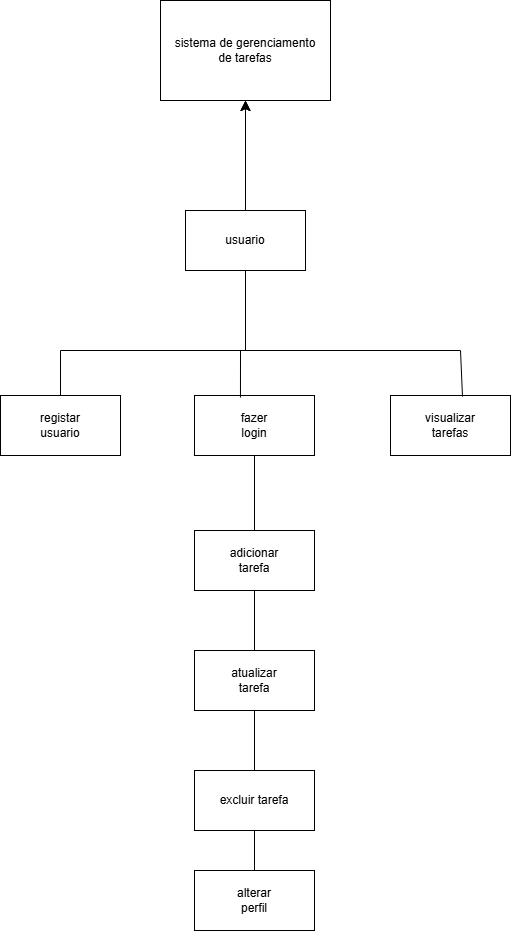

The diagram above was exported from draw.io. Its source (the exported page's mxGraphModel, read from the mxfile embedded in the PNG):
<mxGraphModel dx="712" dy="779" grid="1" gridSize="10" guides="1" tooltips="1" connect="1" arrows="1" fold="1" page="1" pageScale="1" pageWidth="827" pageHeight="1169" math="0" shadow="0">
  <root>
    <mxCell id="0" />
    <mxCell id="1" parent="0" />
    <mxCell id="sboyYM32-50chdxwLh3y-1" value="sistema de gerenciamento&lt;div&gt;de tarefas&lt;/div&gt;" style="rounded=0;whiteSpace=wrap;html=1;" vertex="1" parent="1">
      <mxGeometry x="380" y="130" width="170" height="100" as="geometry" />
    </mxCell>
    <mxCell id="sboyYM32-50chdxwLh3y-2" value="" style="endArrow=classic;html=1;rounded=0;fontSize=12;startSize=8;endSize=8;curved=1;entryX=0.5;entryY=1;entryDx=0;entryDy=0;" edge="1" parent="1" target="sboyYM32-50chdxwLh3y-1">
      <mxGeometry width="50" height="50" relative="1" as="geometry">
        <mxPoint x="465" y="330" as="sourcePoint" />
        <mxPoint x="390" y="400" as="targetPoint" />
      </mxGeometry>
    </mxCell>
    <mxCell id="sboyYM32-50chdxwLh3y-4" value="" style="edgeStyle=none;curved=1;rounded=0;orthogonalLoop=1;jettySize=auto;html=1;fontSize=12;startSize=8;endSize=8;" edge="1" parent="1" source="sboyYM32-50chdxwLh3y-3" target="sboyYM32-50chdxwLh3y-1">
      <mxGeometry relative="1" as="geometry" />
    </mxCell>
    <mxCell id="sboyYM32-50chdxwLh3y-3" value="usuario" style="rounded=0;whiteSpace=wrap;html=1;" vertex="1" parent="1">
      <mxGeometry x="405" y="340" width="120" height="60" as="geometry" />
    </mxCell>
    <mxCell id="sboyYM32-50chdxwLh3y-5" value="visualizar&lt;div&gt;tarefas&lt;/div&gt;" style="rounded=0;whiteSpace=wrap;html=1;" vertex="1" parent="1">
      <mxGeometry x="610" y="525" width="120" height="60" as="geometry" />
    </mxCell>
    <mxCell id="sboyYM32-50chdxwLh3y-6" value="registar&lt;div&gt;usuario&lt;/div&gt;" style="rounded=0;whiteSpace=wrap;html=1;" vertex="1" parent="1">
      <mxGeometry x="220" y="525" width="120" height="60" as="geometry" />
    </mxCell>
    <mxCell id="sboyYM32-50chdxwLh3y-7" value="fazer&lt;div&gt;login&lt;/div&gt;" style="rounded=0;whiteSpace=wrap;html=1;" vertex="1" parent="1">
      <mxGeometry x="414" y="525" width="120" height="60" as="geometry" />
    </mxCell>
    <mxCell id="sboyYM32-50chdxwLh3y-8" value="" style="endArrow=none;html=1;rounded=0;fontSize=12;startSize=8;endSize=8;curved=1;entryX=0.5;entryY=1;entryDx=0;entryDy=0;" edge="1" parent="1" target="sboyYM32-50chdxwLh3y-3">
      <mxGeometry width="50" height="50" relative="1" as="geometry">
        <mxPoint x="465" y="480" as="sourcePoint" />
        <mxPoint x="390" y="300" as="targetPoint" />
      </mxGeometry>
    </mxCell>
    <mxCell id="sboyYM32-50chdxwLh3y-9" value="" style="endArrow=none;html=1;rounded=0;fontSize=12;startSize=8;endSize=8;curved=1;" edge="1" parent="1">
      <mxGeometry width="50" height="50" relative="1" as="geometry">
        <mxPoint x="280" y="480" as="sourcePoint" />
        <mxPoint x="680" y="480" as="targetPoint" />
      </mxGeometry>
    </mxCell>
    <mxCell id="sboyYM32-50chdxwLh3y-10" value="" style="endArrow=none;html=1;rounded=0;fontSize=12;startSize=8;endSize=8;curved=1;entryX=0.5;entryY=0;entryDx=0;entryDy=0;" edge="1" parent="1" target="sboyYM32-50chdxwLh3y-6">
      <mxGeometry width="50" height="50" relative="1" as="geometry">
        <mxPoint x="280" y="480" as="sourcePoint" />
        <mxPoint x="390" y="300" as="targetPoint" />
      </mxGeometry>
    </mxCell>
    <mxCell id="sboyYM32-50chdxwLh3y-11" value="" style="endArrow=none;html=1;rounded=0;fontSize=12;startSize=8;endSize=8;curved=1;exitX=0.6;exitY=0.017;exitDx=0;exitDy=0;exitPerimeter=0;" edge="1" parent="1" source="sboyYM32-50chdxwLh3y-5">
      <mxGeometry width="50" height="50" relative="1" as="geometry">
        <mxPoint x="680" y="520" as="sourcePoint" />
        <mxPoint x="680" y="480" as="targetPoint" />
      </mxGeometry>
    </mxCell>
    <mxCell id="sboyYM32-50chdxwLh3y-12" value="" style="endArrow=none;html=1;rounded=0;fontSize=12;startSize=8;endSize=8;curved=1;entryX=0.383;entryY=0.033;entryDx=0;entryDy=0;entryPerimeter=0;" edge="1" parent="1" target="sboyYM32-50chdxwLh3y-7">
      <mxGeometry width="50" height="50" relative="1" as="geometry">
        <mxPoint x="460" y="480" as="sourcePoint" />
        <mxPoint x="290" y="535" as="targetPoint" />
      </mxGeometry>
    </mxCell>
    <mxCell id="sboyYM32-50chdxwLh3y-13" value="adicionar&lt;div&gt;tarefa&lt;/div&gt;" style="rounded=0;whiteSpace=wrap;html=1;" vertex="1" parent="1">
      <mxGeometry x="414" y="660" width="120" height="60" as="geometry" />
    </mxCell>
    <mxCell id="sboyYM32-50chdxwLh3y-14" value="" style="endArrow=none;html=1;rounded=0;fontSize=12;startSize=8;endSize=8;curved=1;entryX=0.5;entryY=1;entryDx=0;entryDy=0;exitX=0.5;exitY=0;exitDx=0;exitDy=0;" edge="1" parent="1" source="sboyYM32-50chdxwLh3y-13" target="sboyYM32-50chdxwLh3y-7">
      <mxGeometry width="50" height="50" relative="1" as="geometry">
        <mxPoint x="340" y="650" as="sourcePoint" />
        <mxPoint x="390" y="600" as="targetPoint" />
      </mxGeometry>
    </mxCell>
    <mxCell id="sboyYM32-50chdxwLh3y-15" value="atualizar&lt;div&gt;tarefa&lt;/div&gt;" style="rounded=0;whiteSpace=wrap;html=1;" vertex="1" parent="1">
      <mxGeometry x="414" y="780" width="120" height="60" as="geometry" />
    </mxCell>
    <mxCell id="sboyYM32-50chdxwLh3y-16" value="" style="endArrow=none;html=1;rounded=0;fontSize=12;startSize=8;endSize=8;curved=1;entryX=0.5;entryY=1;entryDx=0;entryDy=0;exitX=0.5;exitY=0;exitDx=0;exitDy=0;" edge="1" parent="1" source="sboyYM32-50chdxwLh3y-15" target="sboyYM32-50chdxwLh3y-13">
      <mxGeometry width="50" height="50" relative="1" as="geometry">
        <mxPoint x="340" y="650" as="sourcePoint" />
        <mxPoint x="390" y="600" as="targetPoint" />
      </mxGeometry>
    </mxCell>
    <mxCell id="sboyYM32-50chdxwLh3y-17" value="excluir tarefa" style="rounded=0;whiteSpace=wrap;html=1;" vertex="1" parent="1">
      <mxGeometry x="414" y="900" width="120" height="60" as="geometry" />
    </mxCell>
    <mxCell id="sboyYM32-50chdxwLh3y-18" value="" style="endArrow=none;html=1;rounded=0;fontSize=12;startSize=8;endSize=8;curved=1;entryX=0.5;entryY=1;entryDx=0;entryDy=0;exitX=0.5;exitY=0;exitDx=0;exitDy=0;" edge="1" parent="1" source="sboyYM32-50chdxwLh3y-17" target="sboyYM32-50chdxwLh3y-15">
      <mxGeometry width="50" height="50" relative="1" as="geometry">
        <mxPoint x="340" y="750" as="sourcePoint" />
        <mxPoint x="390" y="700" as="targetPoint" />
      </mxGeometry>
    </mxCell>
    <mxCell id="sboyYM32-50chdxwLh3y-19" value="alterar&lt;div&gt;perfil&lt;/div&gt;" style="rounded=0;whiteSpace=wrap;html=1;" vertex="1" parent="1">
      <mxGeometry x="414" y="1000" width="120" height="60" as="geometry" />
    </mxCell>
    <mxCell id="sboyYM32-50chdxwLh3y-20" value="" style="endArrow=none;html=1;rounded=0;fontSize=12;startSize=8;endSize=8;curved=1;entryX=0.5;entryY=1;entryDx=0;entryDy=0;exitX=0.5;exitY=0;exitDx=0;exitDy=0;" edge="1" parent="1" source="sboyYM32-50chdxwLh3y-19" target="sboyYM32-50chdxwLh3y-17">
      <mxGeometry width="50" height="50" relative="1" as="geometry">
        <mxPoint x="340" y="750" as="sourcePoint" />
        <mxPoint x="390" y="700" as="targetPoint" />
      </mxGeometry>
    </mxCell>
  </root>
</mxGraphModel>